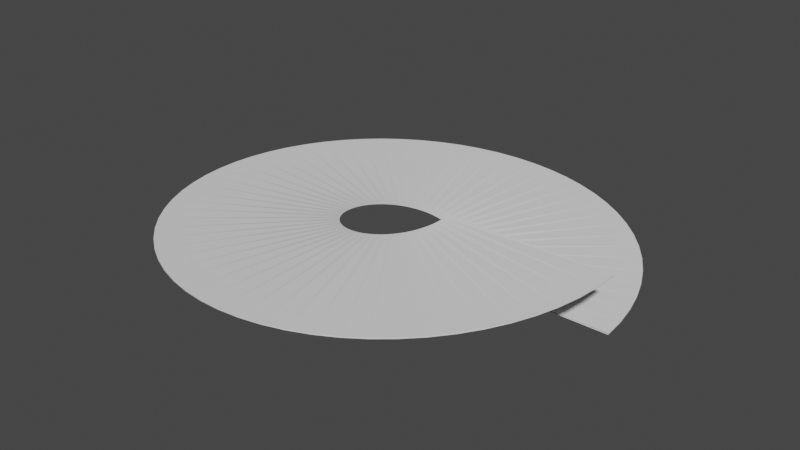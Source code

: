 # Source: screw.blend  (saved by Blender 2.80.75; exported with 4.5.12 LTS)
import bpy
from mathutils import Matrix  # noqa: F401  (used for matrix-valued properties, if any)

bpy.ops.wm.read_factory_settings(use_empty=True)
scene = bpy.context.scene
scene.name = 'Scene'

# ---- collections
col_collection = bpy.data.collections.new('Collection'); scene.collection.children.link(col_collection)

# ---- world
world_world = bpy.data.worlds.new('World'); scene.world = world_world
world_world.use_nodes = True; world_world.node_tree.nodes.clear()
_N = world_world.node_tree.nodes; _L = world_world.node_tree.links
n0 = _N.new('ShaderNodeOutputWorld'); n0.name = 'World Output'; n0.location = (300, 300)
n1 = _N.new('ShaderNodeBackground'); n1.name = 'Background'; n1.location = (10, 300)
n1.inputs[0].default_value = (0.05088, 0.05088, 0.05088, 1.0)
_L.new(n1.outputs[0], n0.inputs[0])
n0.is_active_output = True
world_world.color = (0.05088, 0.05088, 0.05088)
world_world.use_sun_shadow = False
world_world.sun_shadow_jitter_overblur = 0.0

# ---- meshes
me_cube_002 = bpy.data.meshes.new('Cube.002')
me_cube_002.from_pydata([(2.0, 0.0, -1.0), (1.0, 0.0, 1.0), (4.0, 0.0, 1.0), (4.0, 0.0, -1.0)], [], [(0, 1, 2, 3)])
_uv = me_cube_002.uv_layers.new(name='UVMap')
_uv.uv.foreach_set('vector', [0.375, 0.25, 0.625, 0.25, 0.625, 0.5, 0.375, 0.5])
me_cube_002.use_remesh_preserve_volume = False
me_cube_002.use_remesh_preserve_attributes = False
me_cube_002.use_mirror_vertex_groups = False
me_cube_002.update()

# ---- objects
ob_cube = bpy.data.objects.new('Cube', me_cube_002)

# ---- transforms, parenting, visibility, modifiers, constraints
ob_cube.location = (0.0, 0.0, 0.0)
ob_cube.scale = (1.0, 1.0, 0.01)
ob_cube.lineart.crease_threshold = 0.0
_m = ob_cube.modifiers.new('Screw', 'SCREW')
_m.steps = 64
_m.render_steps = 64
_m.screw_offset = 100.0
_m.use_merge_vertices = True

# ---- collection membership
col_collection.objects.link(ob_cube)

# ---- scene / render settings (as saved in the file)
scene.frame_start = 1; scene.frame_end = 250; scene.frame_set(1)
scene.render.engine = 'BLENDER_EEVEE_NEXT'
scene.cycles.use_denoising = False
scene.cycles.samples = 128
scene.cycles.sampling_pattern = 'TABULATED_SOBOL'
scene.cycles.use_adaptive_sampling = False
scene.cycles.use_light_tree = False
scene.view_settings.view_transform = 'Filmic'
bpy.context.view_layer.update()

# ---- added for rendering (the .blend has no active camera and no usable light): camera, sun
cam_auto = bpy.data.cameras.new('AutoCamera')
cam_auto.lens = 50.0
cam_auto.sensor_width = 36.0
cam_auto.clip_end = 1000.0
ob_auto_camera = bpy.data.objects.new('AutoCamera', cam_auto)
scene.collection.objects.link(ob_auto_camera)
ob_auto_camera.location = (10.5102, -12.6122, 8.90814)
ob_auto_camera.rotation_euler = (1.09748, -7.21219e-08, 0.694738)
scene.camera = ob_auto_camera
light_auto_sun = bpy.data.lights.new('AutoSun', 'SUN')
light_auto_sun.energy = 3.0
light_auto_sun.angle = 0.0523599
ob_auto_sun = bpy.data.objects.new('AutoSun', light_auto_sun)
scene.collection.objects.link(ob_auto_sun)
ob_auto_sun.rotation_euler = (0.872665, 0.174533, 0.523599)
bpy.context.view_layer.update()
